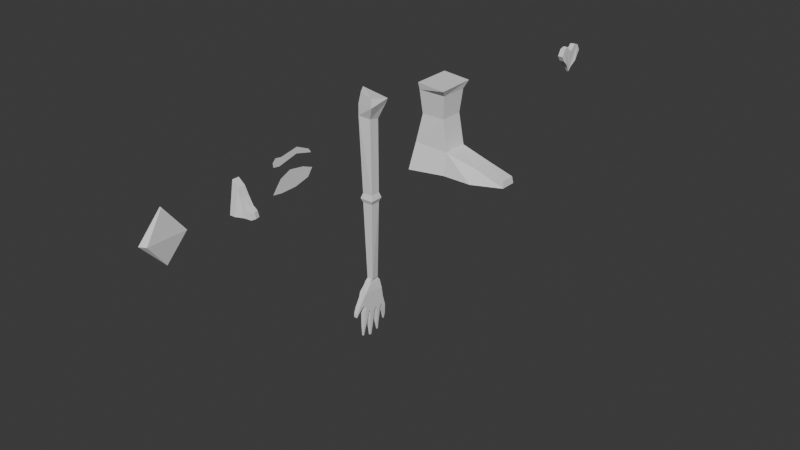 # Source: portrait.blend  (saved by Blender 4.3.34; exported with 4.5.12 LTS)
import bpy
from mathutils import Matrix  # noqa: F401  (used for matrix-valued properties, if any)

bpy.ops.wm.read_factory_settings(use_empty=True)
scene = bpy.context.scene
scene.name = 'Scene'

# ---- collections
col_collection = bpy.data.collections.new('Collection'); scene.collection.children.link(col_collection)

# ---- materials (node trees are filled in below, after node groups)
mat_material = bpy.data.materials.new('Material')
mat_material.alpha_threshold = 0.0
mat_material.roughness = 0.5
mat_material.line_color = (0.0, 0.0, 0.0, 1.0)

# ---- material node trees
mat_material.use_nodes = True; mat_material.node_tree.nodes.clear()
_N = mat_material.node_tree.nodes; _L = mat_material.node_tree.links
n0 = _N.new('ShaderNodeOutputMaterial'); n0.name = 'Material Output'; n0.location = (300, 300)
n1 = _N.new('ShaderNodeBsdfPrincipled'); n1.name = 'Principled BSDF'; n1.location = (10, 300)
n1.inputs[3].default_value = 1.45
_L.new(n1.outputs[0], n0.inputs[0])
n0.is_active_output = True

# ---- world
world_world = bpy.data.worlds.new('World'); scene.world = world_world
world_world.use_nodes = True; world_world.node_tree.nodes.clear()
_N = world_world.node_tree.nodes; _L = world_world.node_tree.links
n0 = _N.new('ShaderNodeOutputWorld'); n0.name = 'World Output'; n0.location = (300, 300)
n1 = _N.new('ShaderNodeBackground'); n1.name = 'Background'; n1.location = (10, 300)
n1.inputs[0].default_value = (0.05088, 0.05088, 0.05088, 1.0)
_L.new(n1.outputs[0], n0.inputs[0])
n0.is_active_output = True
world_world.color = (0.05088, 0.05088, 0.05088)
world_world.sun_shadow_jitter_overblur = 0.0

# ---- meshes
me_cube = bpy.data.meshes.new('Cube')
me_cube.from_pydata([(0.8508, 1.199, 1.199), (1.0, 0.9334, -0.9334), (1.0, -0.849, 0.849), (0.8514, -1.085, -1.085), (0.7488, 1.199, 1.199), (0.5996, 1.0, -1.0), (0.5996, -1.0, 1.0), (0.7482, -1.05, -1.05)], [], [(0, 4, 6, 2), (3, 2, 6, 7), (7, 6, 4, 5), (5, 1, 3, 7), (1, 0, 2, 3), (5, 4, 0, 1)])
_uv = me_cube.uv_layers.new(name='UVMap')
_uv.uv.foreach_set('vector', [0.625, 0.5, 0.875, 0.5, 0.875, 0.75, 0.625, 0.75, 0.375, 0.75, 0.625, 0.75, 0.625, 1.0, 0.375, 1.0, 0.375, 0.0, 0.625, 0.0, 0.625, 0.25, 0.375, 0.25, 0.125, 0.5, 0.375, 0.5, 0.375, 0.75, 0.125, 0.75, 0.375, 0.5, 0.625, 0.5, 0.625, 0.75, 0.375, 0.75, 0.375, 0.25, 0.625, 0.25, 0.625, 0.5, 0.375, 0.5])
me_cube.materials.append(mat_material)
me_cube.use_mirror_vertex_groups = False
me_cube.update()
me_cube_003 = bpy.data.meshes.new('Cube.003')
me_cube_003.from_pydata([(-0.2287, 0.5773, -0.9953), (-0.2335, 0.2281, 1.0), (1.121, 0.3009, -0.9953), (1.052, 0.2505, -0.6036), (-0.229, 0.0, -0.9953), (-0.2335, 0.0, 1.0), (1.183, 0.0, -1.001), (1.108, 0.0, -0.6135), (0.6005, 0.3729, -0.9895), (0.1317, 0.5631, -0.9962), (0.1698, 0.2664, 0.6188), (0.3908, 0.3048, 0.07417), (0.1698, 0.0, 0.6188), (0.3908, 0.0, 0.07417), (0.5994, 0.0, -0.9953), (0.1908, 0.0, -0.9953), (0.7091, 0.2939, -0.4419), (0.7371, 0.0, -0.4469), (0.8579, 0.3256, -0.9896), (0.8911, 0.0, -0.9981)], [], [(4, 5, 1, 0), (18, 16, 3, 2), (10, 1, 5, 12), (18, 2, 6, 19), (2, 3, 7, 6), (0, 9, 15, 4), (9, 8, 14, 15), (16, 11, 13, 17), (11, 10, 12, 13), (0, 1, 10, 9), (9, 10, 11, 8), (3, 16, 17, 7), (8, 18, 19, 14), (8, 11, 16, 18)])
_uv = me_cube_003.uv_layers.new(name='UVMap')
_uv.uv.foreach_set('vector', [0.375, 0.125, 0.625, 0.125, 0.625, 0.25, 0.375, 0.25, 0.375, 0.4583, 0.625, 0.4583, 0.625, 0.5, 0.375, 0.5, 0.7917, 0.5, 0.875, 0.5, 0.875, 0.625, 0.7917, 0.625, 0.3333, 0.5, 0.375, 0.5, 0.375, 0.625, 0.3333, 0.625, 0.375, 0.5, 0.625, 0.5, 0.625, 0.625, 0.375, 0.625, 0.125, 0.5, 0.2083, 0.5, 0.2083, 0.625, 0.125, 0.625, 0.2083, 0.5, 0.2917, 0.5, 0.2917, 0.625, 0.2083, 0.625, 0.6667, 0.5, 0.7083, 0.5, 0.7083, 0.625, 0.6667, 0.625, 0.7083, 0.5, 0.7917, 0.5, 0.7917, 0.625, 0.7083, 0.625, 0.375, 0.25, 0.625, 0.25, 0.625, 0.3333, 0.375, 0.3333, 0.375, 0.3333, 0.625, 0.3333, 0.625, 0.4167, 0.375, 0.4167, 0.625, 0.5, 0.6667, 0.5, 0.6667, 0.625, 0.625, 0.625, 0.2917, 0.5, 0.3333, 0.5, 0.3333, 0.625, 0.2917, 0.625, 0.375, 0.4167, 0.625, 0.4167, 0.625, 0.4583, 0.375, 0.4583])
me_cube_003.update()
me_plane = bpy.data.meshes.new('Plane')
me_plane.from_pydata([(0.1566, -1.19, 0.1566), (0.9544, -1.835, 0.1566), (0.297, 1.315, 0.1566), (0.7812, 0.9616, 0.1566), (0.004695, 0.5703, 0.1566), (-0.1525, -0.4424, 0.1566), (1.053, -1.166, 0.1566), (1.033, -0.05931, 0.1566), (0.5091, -1.489, 0.1566), (0.4464, 1.196, 0.1566), (0.1707, -0.6354, 0.1566), (0.2627, 0.3452, 0.1566)], [], [(11, 7, 3, 9), (8, 1, 6, 10), (10, 6, 7, 11), (5, 10, 11, 4), (0, 8, 10, 5), (4, 11, 9, 2)])
_uv = me_plane.uv_layers.new(name='UVMap')
_uv.uv.foreach_set('vector', [0.3859, 0.6667, 1.0, 0.6667, 1.0, 1.0, 0.5, 1.0, 0.5, 0.0, 1.0, 0.0, 1.0, 0.3333, 0.3441, 0.3333, 0.3441, 0.3333, 1.0, 0.3333, 1.0, 0.6667, 0.3859, 0.6667, 0.0, 0.3333, 0.3441, 0.3333, 0.3859, 0.6667, 0.0, 0.6667, 0.0, 0.0, 0.5, 0.0, 0.3441, 0.3333, 0.0, 0.3333, 0.0, 0.6667, 0.3859, 0.6667, 0.5, 1.0, 0.0, 1.0])
me_plane.update()
me_cube_004 = bpy.data.meshes.new('Cube.004')
me_cube_004.from_pydata([(-0.03413, -0.3914, -3.954), (-0.07265, -0.3979, 1.108), (-0.5389, 0.08419, -3.954), (-0.737, 0.08583, 1.212), (0.4415, 0.1133, -3.954), (0.4415, 0.1133, 0.9818), (-0.06325, 0.5889, -3.954), (-0.06325, 0.5889, 1.468), (-0.04688, -0.1924, -10.04), (-0.3415, 0.09515, -10.04), (0.3296, 0.309, -10.08), (0.03494, 0.5966, -10.08), (0.6027, 0.1181, -4.314), (-0.06804, 0.7502, -4.314), (-0.02934, -0.5527, -4.314), (-0.7001, 0.0794, -4.314), (0.4415, 0.1133, -4.602), (-0.03413, -0.3914, -4.602), (-0.06325, 0.5889, -4.602), (-0.5389, 0.08419, -4.602), (-0.01897, -0.9018, 1.998), (-0.7161, 0.3266, 1.889), (0.9518, 0.1285, 1.998), (-0.003864, 0.9216, 1.71), (-0.006672, -0.6511, 2.509), (-0.5604, 0.3747, 2.596), (1.025, 0.02822, 2.28), (-0.3821, 1.231, 2.637), (-0.2274, -0.3171, -10.39), (-0.4979, -0.6468, -11.69), (0.4628, 0.4133, -10.39), (0.664, 0.4541, -11.67), (-0.7266, -0.6583, -13.98), (0.741, 0.7742, -13.54), (-0.5485, -0.6948, -12.13), (0.8126, 0.5949, -12.42), (-0.6629, -0.5942, -13.98), (-0.3469, -0.5038, -12.39), (-0.2544, -0.2498, -14.19), (-0.2099, -0.3739, -12.39), (-0.2996, -0.459, -12.15), (-0.1649, -0.1596, -14.19), (0.2439, 0.273, -14.09), (0.06046, -0.1178, -12.39), (0.2496, 0.06144, -12.41), (0.1767, -0.007628, -12.15), (0.3059, 0.3354, -14.09), (0.6878, 0.7206, -13.54), (0.4416, 0.2434, -12.42), (0.6424, 0.4336, -12.43), (0.5453, 0.3416, -12.16), (-0.824, -0.9308, -11.4), (-0.752, -0.8625, -11.74), (-0.9547, -1.041, -11.67), (-0.9029, -0.9916, -11.92), (-1.107, -1.14, -12.05), (-1.138, -1.146, -12.31), (-0.6632, -0.8035, -11.1), (-0.6421, -0.7835, -11.67), (-0.512, -0.6603, -10.83), (0.5887, 0.3828, -10.99), (-0.5602, -0.04255, -10.41), (-0.773, -0.3565, -11.69), (0.1723, 0.6516, -10.41), (0.3889, 0.7445, -11.67), (-0.7901, -0.5817, -13.98), (0.6878, 0.8385, -13.54), (-0.8236, -0.4044, -12.13), (0.5374, 0.8852, -12.42), (-0.7264, -0.5176, -13.98), (-0.6221, -0.2135, -12.39), (-0.3269, -0.1624, -14.19), (-0.485, -0.08359, -12.39), (-0.5747, -0.1686, -12.15), (-0.2374, -0.07223, -14.19), (0.1902, 0.3378, -14.09), (-0.2147, 0.1726, -12.39), (-0.02553, 0.3518, -12.41), (-0.09842, 0.2827, -12.15), (0.2522, 0.4002, -14.09), (0.6345, 0.7848, -13.54), (0.1665, 0.5338, -12.42), (0.3672, 0.724, -12.43), (0.2701, 0.632, -12.16), (-1.074, -0.6669, -11.4), (-1.002, -0.5986, -11.74), (-1.191, -0.7915, -11.67), (-1.139, -0.7424, -11.92), (-1.298, -0.9378, -12.05), (-1.306, -0.9686, -12.31), (-0.9383, -0.5131, -11.1), (-0.9173, -0.4932, -11.67), (-0.8594, -0.2659, -10.86), (0.2413, 0.7771, -11.02), (-0.1841, -0.1977, -10.21), (0.3425, 0.3597, -10.21), (-0.474, 0.03375, -10.21), (0.08497, 0.5634, -10.21), (-0.5941, -0.6956, -12.75), (-0.6612, -0.6875, -13.36), (-0.5652, -0.5966, -13.43), (-0.4378, -0.5475, -12.92), (-0.8268, -0.45, -12.75), (-0.8257, -0.5139, -13.36), (-0.7298, -0.423, -13.43), (-0.6706, -0.3019, -12.92), (-0.2142, -0.3425, -12.99), (-0.2141, -0.2796, -13.59), (-0.08373, -0.1561, -13.59), (-0.003155, -0.1426, -12.99), (-0.4538, -0.08956, -12.99), (-0.3896, -0.09441, -13.59), (-0.2592, 0.02908, -13.59), (-0.2428, 0.1104, -12.99), (0.2595, 0.1209, -12.97), (0.2437, 0.1787, -13.53), (0.3391, 0.2691, -13.53), (0.4088, 0.2624, -12.98), (0.03434, 0.3585, -12.97), (0.08706, 0.344, -13.53), (0.1825, 0.4344, -13.53), (0.1837, 0.5, -12.98), (0.8088, 0.7073, -13.15), (0.8056, 0.6387, -12.79), (0.6739, 0.5139, -12.8), (0.7257, 0.6285, -13.16), (0.6535, 0.8712, -13.15), (0.5808, 0.876, -12.79), (0.4491, 0.7511, -12.8), (0.5703, 0.7924, -13.16)], [], [(0, 1, 3, 2), (2, 3, 7, 6), (6, 7, 5, 4), (4, 5, 1, 0), (18, 16, 10, 11), (7, 3, 21, 23), (9, 11, 10, 8), (16, 17, 8, 10), (19, 18, 11, 9), (17, 19, 9, 8), (0, 2, 15, 14), (2, 6, 13, 15), (4, 0, 14, 12), (6, 4, 12, 13), (14, 15, 19, 17), (15, 13, 18, 19), (12, 14, 17, 16), (13, 12, 16, 18), (22, 23, 27, 26), (5, 7, 23, 22), (3, 1, 20, 21), (1, 5, 22, 20), (27, 25, 24, 26), (21, 20, 24, 25), (20, 22, 26, 24), (23, 21, 25, 27), (59, 29, 31, 60), (122, 125, 47, 33), (31, 29, 34, 37, 40, 39, 43, 45, 44, 48, 50, 49, 35), (101, 37, 34, 98), (109, 43, 39, 106), (58, 57, 51, 52), (117, 48, 44, 114), (52, 51, 53, 54), (54, 53, 55, 56), (29, 59, 57, 58), (28, 59, 60, 30), (92, 93, 64, 62), (126, 66, 80, 129), (64, 68, 82, 83, 81, 77, 78, 76, 72, 73, 70, 67, 62), (105, 102, 67, 70), (113, 110, 72, 76), (91, 85, 84, 90), (121, 118, 77, 81), (85, 87, 86, 84), (87, 89, 88, 86), (62, 91, 90, 92), (61, 63, 93, 92), (28, 30, 95, 94), (30, 60, 93, 63), (33, 47, 80, 66), (98, 34, 67, 102), (31, 35, 68, 64), (34, 29, 62, 67), (122, 33, 66, 126), (36, 32, 65, 69), (100, 36, 69, 104), (40, 37, 70, 73), (41, 38, 71, 74), (106, 39, 72, 110), (39, 40, 73, 72), (51, 57, 90, 84), (108, 41, 74, 112), (114, 44, 77, 118), (45, 43, 76, 78), (44, 45, 78, 77), (46, 42, 75, 79), (116, 46, 79, 120), (124, 49, 82, 128), (50, 48, 81, 83), (49, 50, 83, 82), (52, 54, 87, 85), (53, 51, 84, 86), (56, 55, 88, 89), (54, 56, 89, 87), (55, 53, 86, 88), (58, 52, 85, 91), (59, 28, 61, 92), (60, 31, 64, 93), (57, 59, 92, 90), (29, 58, 91, 62), (94, 95, 97, 96), (30, 63, 97, 95), (61, 28, 94, 96), (63, 61, 96, 97), (94, 8, 10, 95), (95, 10, 11, 97), (9, 96, 94, 8), (11, 97, 96, 9), (37, 101, 105, 70), (101, 100, 104, 105), (32, 99, 103, 65), (99, 98, 102, 103), (69, 65, 103, 104), (104, 103, 102, 105), (36, 100, 99, 32), (100, 101, 98, 99), (43, 109, 113, 76), (109, 108, 112, 113), (38, 107, 111, 71), (107, 106, 110, 111), (74, 71, 111, 112), (112, 111, 110, 113), (41, 108, 107, 38), (108, 109, 106, 107), (48, 117, 121, 81), (117, 116, 120, 121), (42, 115, 119, 75), (115, 114, 118, 119), (79, 75, 119, 120), (120, 119, 118, 121), (46, 116, 115, 42), (116, 117, 114, 115), (47, 125, 129, 80), (125, 124, 128, 129), (35, 123, 127, 68), (123, 122, 126, 127), (68, 127, 128, 82), (127, 126, 129, 128), (35, 49, 124, 123), (123, 124, 125, 122)])
_uv = me_cube_004.uv_layers.new(name='UVMap')
_uv.uv.foreach_set('vector', [0.375, 0.0, 0.625, 0.0, 0.625, 0.25, 0.375, 0.25, 0.375, 0.25, 0.625, 0.25, 0.625, 0.5, 0.375, 0.5, 0.375, 0.5, 0.625, 0.5, 0.625, 0.75, 0.375, 0.75, 0.375, 0.75, 0.625, 0.75, 0.625, 1.0, 0.375, 1.0, 0.375, 0.5, 0.375, 0.75, 0.375, 0.75, 0.375, 0.5, 0.625, 0.5, 0.625, 0.25, 0.625, 0.25, 0.625, 0.5, 0.125, 0.5, 0.375, 0.5, 0.375, 0.75, 0.125, 0.75, 0.375, 0.75, 0.375, 1.0, 0.375, 1.0, 0.375, 0.75, 0.375, 0.25, 0.375, 0.5, 0.375, 0.5, 0.375, 0.25, 0.375, 0.0, 0.375, 0.25, 0.375, 0.25, 0.375, 0.0, 0.375, 0.0, 0.375, 0.25, 0.375, 0.25, 0.375, 0.0, 0.375, 0.25, 0.375, 0.5, 0.375, 0.5, 0.375, 0.25, 0.375, 0.75, 0.375, 1.0, 0.375, 1.0, 0.375, 0.75, 0.375, 0.5, 0.375, 0.75, 0.375, 0.75, 0.375, 0.5, 0.375, 0.0, 0.375, 0.25, 0.375, 0.25, 0.375, 0.0, 0.375, 0.25, 0.375, 0.5, 0.375, 0.5, 0.375, 0.25, 0.375, 0.75, 0.375, 1.0, 0.375, 1.0, 0.375, 0.75, 0.375, 0.5, 0.375, 0.75, 0.375, 0.75, 0.375, 0.5, 0.625, 0.75, 0.625, 0.5, 0.625, 0.5, 0.625, 0.75, 0.625, 0.75, 0.625, 0.5, 0.625, 0.5, 0.625, 0.75, 0.625, 0.25, 0.625, 0.0, 0.625, 0.0, 0.625, 0.25, 0.625, 1.0, 0.625, 0.75, 0.625, 0.75, 0.625, 1.0, 0.625, 0.5, 0.875, 0.5, 0.875, 0.75, 0.625, 0.75, 0.625, 0.25, 0.625, 0.0, 0.625, 0.0, 0.625, 0.25, 0.625, 1.0, 0.625, 0.75, 0.625, 0.75, 0.625, 1.0, 0.625, 0.5, 0.625, 0.25, 0.625, 0.25, 0.625, 0.5, 0.5172, 0.0, 1.0, 0.0, 1.0, 1.0, 0.5172, 1.0, 1.0, 1.0, 1.0, 0.7696, 1.0, 0.776, 1.0, 1.0, 1.0, 1.0, 1.0, 0.0, 1.0, 0.0, 1.0, 0.1366, 1.0, 0.2007, 1.0, 0.2775, 1.0, 0.395, 1.0, 0.4526, 1.0, 0.523, 1.0, 0.6383, 1.0, 0.7023, 1.0, 0.7567, 1.0, 1.0, 1.0, 0.1377, 1.0, 0.1366, 1.0, 0.0, 1.0, 0.0, 1.0, 0.3971, 1.0, 0.395, 1.0, 0.2775, 1.0, 0.2785, 1.0, 0.0, 1.0, 0.0, 1.0, 0.0, 1.0, 0.0, 1.0, 0.6372, 1.0, 0.6383, 1.0, 0.523, 1.0, 0.5198, 1.0, 0.0, 1.0, 0.0, 1.0, 0.0, 1.0, 0.0, 1.0, 0.0, 1.0, 0.0, 1.0, 0.0, 1.0, 0.0, 1.0, 0.0, 0.5172, 0.0, 1.0, 0.0, 1.0, 0.0, 0.0, 0.0, 0.5172, 0.0, 0.5172, 1.0, 0.0, 1.0, 0.5172, 0.0, 0.5172, 1.0, 1.0, 1.0, 1.0, 0.0, 1.0, 1.0, 1.0, 1.0, 1.0, 0.776, 1.0, 0.7696, 1.0, 1.0, 1.0, 1.0, 1.0, 0.7567, 1.0, 0.7023, 1.0, 0.6383, 1.0, 0.523, 1.0, 0.4526, 1.0, 0.395, 1.0, 0.2775, 1.0, 0.2007, 1.0, 0.1366, 1.0, 0.0, 1.0, 0.0, 1.0, 0.1377, 1.0, 0.0, 1.0, 0.0, 1.0, 0.1366, 1.0, 0.3971, 1.0, 0.2785, 1.0, 0.2775, 1.0, 0.395, 1.0, 0.0, 1.0, 0.0, 1.0, 0.0, 1.0, 0.0, 1.0, 0.6372, 1.0, 0.5198, 1.0, 0.523, 1.0, 0.6383, 1.0, 0.0, 1.0, 0.0, 1.0, 0.0, 1.0, 0.0, 1.0, 0.0, 1.0, 0.0, 1.0, 0.0, 1.0, 0.0, 1.0, 0.0, 1.0, 0.0, 1.0, 0.0, 0.5172, 0.0, 0.0, 0.0, 0.0, 1.0, 0.5172, 1.0, 0.5172, 0.0, 0.0, 0.0, 0.0, 1.0, 0.0, 1.0, 0.0, 0.0, 0.0, 1.0, 0.5172, 1.0, 0.5172, 1.0, 0.0, 1.0, 1.0, 1.0, 1.0, 0.776, 1.0, 0.776, 1.0, 1.0, 1.0, 0.0, 1.0, 0.0, 1.0, 0.0, 1.0, 0.0, 1.0, 1.0, 1.0, 1.0, 1.0, 1.0, 1.0, 1.0, 1.0, 0.0, 1.0, 0.0, 1.0, 0.0, 1.0, 0.0, 1.0, 1.0, 1.0, 1.0, 1.0, 1.0, 1.0, 1.0, 1.0, 0.1398, 1.0, 0.0, 1.0, 0.0, 1.0, 0.1398, 1.0, 0.1387, 1.0, 0.1398, 1.0, 0.1398, 1.0, 0.1387, 1.0, 0.2007, 1.0, 0.1366, 1.0, 0.1366, 1.0, 0.2007, 1.0, 0.4014, 1.0, 0.2807, 1.0, 0.2807, 1.0, 0.4014, 1.0, 0.2785, 1.0, 0.2775, 1.0, 0.2775, 1.0, 0.2785, 1.0, 0.2775, 1.0, 0.2007, 1.0, 0.2007, 1.0, 0.2775, 1.0, 0.0, 1.0, 0.0, 1.0, 0.0, 1.0, 0.0, 1.0, 0.3992, 1.0, 0.4014, 1.0, 0.4014, 1.0, 0.3992, 1.0, 0.5198, 1.0, 0.523, 1.0, 0.523, 1.0, 0.5198, 1.0, 0.4526, 1.0, 0.395, 1.0, 0.395, 1.0, 0.4526, 1.0, 0.523, 1.0, 0.4526, 1.0, 0.4526, 1.0, 0.523, 1.0, 0.6351, 1.0, 0.5134, 1.0, 0.5134, 1.0, 0.6351, 1.0, 0.6362, 1.0, 0.6351, 1.0, 0.6351, 1.0, 0.6362, 1.0, 0.7632, 1.0, 0.7567, 1.0, 0.7567, 1.0, 0.7632, 1.0, 0.7023, 1.0, 0.6383, 1.0, 0.6383, 1.0, 0.7023, 1.0, 0.7567, 1.0, 0.7023, 1.0, 0.7023, 1.0, 0.7567, 1.0, 0.0, 1.0, 0.0, 1.0, 0.0, 1.0, 0.0, 1.0, 0.0, 1.0, 0.0, 1.0, 0.0, 1.0, 0.0, 1.0, 0.0, 1.0, 0.0, 1.0, 0.0, 1.0, 0.0, 1.0, 0.0, 1.0, 0.0, 1.0, 0.0, 1.0, 0.0, 1.0, 0.0, 1.0, 0.0, 1.0, 0.0, 1.0, 0.0, 1.0, 0.0, 1.0, 0.0, 1.0, 0.0, 1.0, 0.0, 0.5172, 0.0, 0.0, 0.0, 0.0, 0.0, 0.5172, 0.0, 0.5172, 1.0, 1.0, 1.0, 1.0, 1.0, 0.5172, 1.0, 1.0, 0.0, 0.5172, 0.0, 0.5172, 0.0, 1.0, 0.0, 1.0, 0.0, 1.0, 0.0, 1.0, 0.0, 1.0, 0.0, 0.0, 0.0, 0.0, 1.0, 0.0, 1.0, 0.0, 0.0, 0.0, 1.0, 0.0, 1.0, 0.0, 1.0, 0.0, 1.0, 0.0, 0.0, 0.0, 0.0, 0.0, 0.0, 0.0, 0.0, 0.0, 1.0, 0.0, 0.0, 0.0, 0.0, 0.0, 1.0, 0.0, 0.0, 0.0, 0.0, 0.375, 0.75, 0.0, 0.0, 0.0, 0.0, 0.0, 0.0, 0.0, 0.0, 0.0, 0.0, 0.0, 0.0, 0.0, 0.0, 0.0, 0.0, 0.0, 0.0, 0.0, 0.0, 0.0, 0.0, 0.0, 0.0, 0.0, 0.0, 1.0, 0.1366, 1.0, 0.1377, 1.0, 0.1377, 1.0, 0.1366, 1.0, 0.1377, 1.0, 0.1387, 1.0, 0.1387, 1.0, 0.1377, 1.0, 0.0, 1.0, 0.0, 1.0, 0.0, 1.0, 0.0, 1.0, 0.0, 1.0, 0.0, 1.0, 0.0, 1.0, 0.0, 1.0, 0.1398, 1.0, 0.0, 1.0, 0.0, 1.0, 0.1387, 1.0, 0.1387, 1.0, 0.0, 1.0, 0.0, 1.0, 0.1377, 1.0, 0.1398, 1.0, 0.1387, 1.0, 0.0, 1.0, 0.0, 1.0, 0.1387, 1.0, 0.1377, 1.0, 0.0, 1.0, 0.0, 1.0, 0.395, 1.0, 0.3971, 1.0, 0.3971, 1.0, 0.395, 1.0, 0.3971, 1.0, 0.3992, 1.0, 0.3992, 1.0, 0.3971, 1.0, 0.2807, 1.0, 0.2796, 1.0, 0.2796, 1.0, 0.2807, 1.0, 0.2796, 1.0, 0.2785, 1.0, 0.2785, 1.0, 0.2796, 1.0, 0.4014, 1.0, 0.2807, 1.0, 0.2796, 1.0, 0.3992, 1.0, 0.3992, 1.0, 0.2796, 1.0, 0.2785, 1.0, 0.3971, 1.0, 0.4014, 1.0, 0.3992, 1.0, 0.2796, 1.0, 0.2807, 1.0, 0.3992, 1.0, 0.3971, 1.0, 0.2785, 1.0, 0.2796, 1.0, 0.6383, 1.0, 0.6372, 1.0, 0.6372, 1.0, 0.6383, 1.0, 0.6372, 1.0, 0.6362, 1.0, 0.6362, 1.0, 0.6372, 1.0, 0.5134, 1.0, 0.5166, 1.0, 0.5166, 1.0, 0.5134, 1.0, 0.5166, 1.0, 0.5198, 1.0, 0.5198, 1.0, 0.5166, 1.0, 0.6351, 1.0, 0.5134, 1.0, 0.5166, 1.0, 0.6362, 1.0, 0.6362, 1.0, 0.5166, 1.0, 0.5198, 1.0, 0.6372, 1.0, 0.6351, 1.0, 0.6362, 1.0, 0.5166, 1.0, 0.5134, 1.0, 0.6362, 1.0, 0.6372, 1.0, 0.5198, 1.0, 0.5166, 1.0, 0.776, 1.0, 0.7696, 1.0, 0.7696, 1.0, 0.776, 1.0, 0.7696, 1.0, 0.7632, 1.0, 0.7632, 1.0, 0.7696, 1.0, 1.0, 1.0, 1.0, 1.0, 1.0, 1.0, 1.0, 1.0, 1.0, 1.0, 1.0, 1.0, 1.0, 1.0, 1.0, 1.0, 1.0, 1.0, 1.0, 1.0, 0.7632, 1.0, 0.7567, 1.0, 1.0, 1.0, 1.0, 1.0, 0.7696, 1.0, 0.7632, 1.0, 1.0, 1.0, 0.7567, 1.0, 0.7632, 1.0, 1.0, 1.0, 1.0, 1.0, 0.7632, 1.0, 0.7696, 1.0, 1.0])
me_cube_004.update()
me_plane_001 = bpy.data.meshes.new('Plane.001')
me_plane_001.from_pydata([(0.8877, -1.74, 0.1908), (0.6139, -1.773, 0.1908), (0.936, 1.232, 0.1908), (0.9605, -1.283, 0.1908), (0.6336, 0.07428, 0.1908), (0.3864, -1.553, 0.1908), (0.6646, 1.057, 0.1908), (0.4571, -1.11, 0.1908), (0.2435, 0.1292, 0.1908)], [], [(8, 4, 2, 6), (5, 3, 7), (7, 3, 4, 8), (5, 1, 0, 3)])
_uv = me_plane_001.uv_layers.new(name='UVMap')
_uv.uv.foreach_set('vector', [0.3859, 0.6667, 1.0, 0.6667, 1.0, 1.0, 0.5, 1.0, 0.0, 0.0, 1.0, 0.3333, 0.3441, 0.3333, 0.3441, 0.3333, 1.0, 0.3333, 1.0, 0.6667, 0.3859, 0.6667, 0.0, 0.0, 0.0, 0.0, 0.0, 0.0, 1.0, 0.3333])
me_plane_001.update()
me_cube_005 = bpy.data.meshes.new('Cube.005')
me_cube_005.from_pydata([(-0.8439, -0.8439, -1.0), (-1.0, -1.0, 0.6535), (-0.8439, 0.8439, -1.0), (-1.0, 1.0, 0.6535), (0.8439, -0.8439, -1.0), (1.0, -1.0, 0.6535), (0.8439, 0.8439, -1.0), (1.0, 1.0, 0.6535), (-1.095, -1.042, 1.144), (-1.16, 1.8, 1.144), (1.26, -1.465, 1.144), (1.138, 1.41, 1.144), (-1.277, -1.747, -4.791), (-1.265, 1.788, -4.755), (1.299, -1.311, -4.673), (1.299, 1.299, -4.684), (1.215, 0.9036, -3.183), (-1.15, 1.15, -2.961), (-1.15, -1.15, -2.961), (1.191, -0.9016, -3.211), (5.49, -0.5698, -4.596), (5.49, 0.5698, -4.596), (5.425, 0.5042, -4.128), (5.425, -0.5042, -4.128), (3.344, 0.7464, -3.709), (3.401, 1.296, -4.684), (3.401, -1.296, -4.684), (3.269, -0.5865, -3.829)], [], [(0, 1, 3, 2), (2, 3, 7, 6), (6, 7, 5, 4), (4, 5, 1, 0), (17, 16, 15, 13), (3, 1, 8, 9), (11, 9, 8, 10), (1, 5, 10, 8), (7, 3, 9, 11), (5, 7, 11, 10), (13, 15, 14, 12), (18, 17, 13, 12), (25, 24, 22, 21), (19, 18, 12, 14), (4, 0, 18, 19), (6, 4, 19, 16), (0, 2, 17, 18), (2, 6, 16, 17), (22, 23, 20, 21), (26, 25, 21, 20), (24, 27, 23, 22), (27, 26, 20, 23), (19, 14, 26, 27), (16, 19, 27, 24), (14, 15, 25, 26), (15, 16, 24, 25)])
_uv = me_cube_005.uv_layers.new(name='UVMap')
_uv.uv.foreach_set('vector', [0.375, 0.0, 0.625, 0.0, 0.625, 0.25, 0.375, 0.25, 0.375, 0.25, 0.625, 0.25, 0.625, 0.5, 0.375, 0.5, 0.375, 0.5, 0.625, 0.5, 0.625, 0.75, 0.375, 0.75, 0.375, 0.75, 0.625, 0.75, 0.625, 1.0, 0.375, 1.0, 0.375, 0.25, 0.375, 0.5, 0.375, 0.5, 0.375, 0.25, 0.625, 0.25, 0.625, 0.0, 0.625, 0.0, 0.625, 0.25, 0.625, 0.5, 0.875, 0.5, 0.875, 0.75, 0.625, 0.75, 0.625, 1.0, 0.625, 0.75, 0.625, 0.75, 0.625, 1.0, 0.625, 0.5, 0.625, 0.25, 0.625, 0.25, 0.625, 0.5, 0.625, 0.75, 0.625, 0.5, 0.625, 0.5, 0.625, 0.75, 0.125, 0.5, 0.375, 0.5, 0.375, 0.75, 0.125, 0.75, 0.375, 0.0, 0.375, 0.25, 0.375, 0.25, 0.375, 0.0, 0.375, 0.5, 0.375, 0.5, 0.375, 0.5, 0.375, 0.5, 0.375, 0.75, 0.375, 1.0, 0.375, 1.0, 0.375, 0.75, 0.375, 0.75, 0.375, 1.0, 0.375, 1.0, 0.375, 0.75, 0.375, 0.5, 0.375, 0.75, 0.375, 0.75, 0.375, 0.5, 0.375, 0.0, 0.375, 0.25, 0.375, 0.25, 0.375, 0.0, 0.375, 0.25, 0.375, 0.5, 0.375, 0.5, 0.375, 0.25, 0.375, 0.5, 0.375, 0.75, 0.375, 0.75, 0.375, 0.5, 0.375, 0.75, 0.375, 0.5, 0.375, 0.5, 0.375, 0.75, 0.375, 0.5, 0.375, 0.75, 0.375, 0.75, 0.375, 0.5, 0.375, 0.75, 0.375, 0.75, 0.375, 0.75, 0.375, 0.75, 0.375, 0.75, 0.375, 0.75, 0.375, 0.75, 0.375, 0.75, 0.375, 0.5, 0.375, 0.75, 0.375, 0.75, 0.375, 0.5, 0.375, 0.75, 0.375, 0.5, 0.375, 0.5, 0.375, 0.75, 0.375, 0.5, 0.375, 0.5, 0.375, 0.5, 0.375, 0.5])
me_cube_005.update()
me_cube_006 = bpy.data.meshes.new('Cube.006')
me_cube_006.from_pydata([(0.6532, -0.8541, -0.02177), (0.6532, -1.094, 0.365), (0.9379, -0.2168, -0.6739), (0.6532, -0.4485, 0.9185), (1.0, -0.8541, -0.02177), (1.0, -1.094, 0.365), (1.0, -0.4485, 0.9185), (0.7153, -0.2168, -0.6739), (0.7607, 0.0, -1.0), (0.6532, 0.0, 0.5109), (0.8926, 0.0, -1.0), (1.0, 0.0, 0.5109), (0.6146, -0.587, -0.2792), (1.039, -0.587, -0.2792), (0.6532, -0.8272, 0.8219), (1.0, -0.8272, 0.8219), (0.8637, -0.2168, -0.6739), (0.7895, -0.2168, -0.6739), (0.7688, -0.8541, -0.02177), (0.8844, -0.8541, -0.02177), (0.8844, -1.094, 0.365), (0.7688, -1.094, 0.365), (0.7688, -0.4485, 0.9185), (0.8844, -0.4485, 0.9185), (0.7688, 0.0, 0.5109), (0.8844, 0.0, 0.5109), (0.8486, 0.0, -1.0), (0.8046, 0.0, -1.0), (0.7688, -0.8272, 0.8219), (0.8844, -0.8272, 0.8219), (0.8973, -0.587, -0.2792), (0.7559, -0.587, -0.2792)], [], [(10, 11, 6, 2), (0, 1, 14, 12), (13, 15, 5, 4), (18, 21, 1, 0), (30, 13, 4, 19), (28, 14, 1, 21), (24, 9, 3, 22), (26, 10, 2, 16), (12, 14, 3, 7), (7, 3, 9, 8), (22, 3, 14, 28), (16, 2, 13, 30), (2, 6, 15, 13), (7, 17, 31, 12), (17, 16, 30, 31), (6, 23, 29, 15), (23, 22, 28, 29), (8, 27, 17, 7), (27, 26, 16, 17), (11, 25, 23, 6), (25, 24, 22, 23), (15, 29, 20, 5), (29, 28, 21, 20), (12, 31, 18, 0), (31, 30, 19, 18), (4, 5, 20, 19), (19, 20, 21, 18)])
_uv = me_cube_006.uv_layers.new(name='UVMap')
_uv.uv.foreach_set('vector', [0.375, 0.625, 0.625, 0.625, 0.625, 0.6875, 0.375, 0.6875, 0.375, 0.0, 0.625, 0.0, 0.625, 0.03125, 0.375, 0.03125, 0.375, 0.7188, 0.625, 0.7188, 0.625, 0.75, 0.375, 0.75, 0.375, 0.9167, 0.625, 0.9167, 0.625, 1.0, 0.375, 1.0, 0.2917, 0.7188, 0.375, 0.7188, 0.375, 0.75, 0.2917, 0.75, 0.7917, 0.7188, 0.875, 0.7188, 0.875, 0.75, 0.7917, 0.75, 0.7917, 0.625, 0.875, 0.625, 0.875, 0.6875, 0.7917, 0.6875, 0.2917, 0.625, 0.375, 0.625, 0.375, 0.6875, 0.2917, 0.6875, 0.375, 0.03125, 0.625, 0.03125, 0.625, 0.0625, 0.375, 0.0625, 0.375, 0.0625, 0.625, 0.0625, 0.625, 0.125, 0.375, 0.125, 0.7917, 0.6875, 0.875, 0.6875, 0.875, 0.7188, 0.7917, 0.7188, 0.2917, 0.6875, 0.375, 0.6875, 0.375, 0.7188, 0.2917, 0.7188, 0.375, 0.6875, 0.625, 0.6875, 0.625, 0.7188, 0.375, 0.7188, 0.125, 0.6875, 0.2083, 0.6875, 0.2083, 0.7188, 0.125, 0.7188, 0.2083, 0.6875, 0.2917, 0.6875, 0.2917, 0.7188, 0.2083, 0.7188, 0.625, 0.6875, 0.7083, 0.6875, 0.7083, 0.7188, 0.625, 0.7188, 0.7083, 0.6875, 0.7917, 0.6875, 0.7917, 0.7188, 0.7083, 0.7188, 0.125, 0.625, 0.2083, 0.625, 0.2083, 0.6875, 0.125, 0.6875, 0.2083, 0.625, 0.2917, 0.625, 0.2917, 0.6875, 0.2083, 0.6875, 0.625, 0.625, 0.7083, 0.625, 0.7083, 0.6875, 0.625, 0.6875, 0.7083, 0.625, 0.7917, 0.625, 0.7917, 0.6875, 0.7083, 0.6875, 0.625, 0.7188, 0.7083, 0.7188, 0.7083, 0.75, 0.625, 0.75, 0.7083, 0.7188, 0.7917, 0.7188, 0.7917, 0.75, 0.7083, 0.75, 0.125, 0.7188, 0.2083, 0.7188, 0.2083, 0.75, 0.125, 0.75, 0.2083, 0.7188, 0.2917, 0.7188, 0.2917, 0.75, 0.2083, 0.75, 0.375, 0.75, 0.625, 0.75, 0.625, 0.8333, 0.375, 0.8333, 0.375, 0.8333, 0.625, 0.8333, 0.625, 0.9167, 0.375, 0.9167])
me_cube_006.update()

# ---- objects
ob_face = bpy.data.objects.new('Face', me_cube)
ob_nose = bpy.data.objects.new('Nose', me_cube_003)
ob_eye = bpy.data.objects.new('Eye', me_plane)
ob_arm = bpy.data.objects.new('Arm', me_cube_004)
ob_eye_brow = bpy.data.objects.new('Eye Brow', me_plane_001)
ob_boot = bpy.data.objects.new('Boot', me_cube_005)
ob_heart = bpy.data.objects.new('Heart', me_cube_006)

# ---- transforms, parenting, visibility, modifiers, constraints
ob_face.location = (0.0, 0.0, 0.0)
ob_face.rotation_euler = (0.7854, -0.0, 0.0)
ob_face.lock_rotations_4d = False
ob_face.empty_display_type = 'ARROWS'
ob_face.lineart.crease_threshold = 0.0
ob_nose.location = (-0.3868, 6.13, -0.3437)
_m = ob_nose.modifiers.new('Mirror', 'MIRROR')
_m.use_axis = (False, True, False)
_m.use_clip = True
ob_eye.location = (-0.6164, 10.48, -0.305)
ob_eye.rotation_euler = (-0.0, 1.571, 0.0)
ob_arm.location = (-0.6164, 17.12, -0.305)
ob_arm.rotation_euler = (0.0, -0.0, 0.7854)
ob_eye_brow.location = (-0.6164, 10.48, 1.3)
ob_eye_brow.rotation_euler = (-0.0, 1.571, 0.0)
ob_boot.location = (-0.6164, 24.03, -0.0004236)
ob_heart.location = (0.7715, 35.79, 0.1899)
_m = ob_heart.modifiers.new('Mirror', 'MIRROR')
_m.use_axis = (False, True, False)
_m.use_clip = True

# ---- collection membership
col_collection.objects.link(ob_face)
col_collection.objects.link(ob_nose)
col_collection.objects.link(ob_eye)
col_collection.objects.link(ob_arm)
col_collection.objects.link(ob_eye_brow)
col_collection.objects.link(ob_boot)
col_collection.objects.link(ob_heart)

# ---- scene / render settings (as saved in the file)
scene.frame_start = 1; scene.frame_end = 250; scene.frame_set(1)
scene.render.engine = 'BLENDER_EEVEE_NEXT'
bpy.context.view_layer.update()

# ---- added for rendering (the .blend has no active camera and no usable light): camera, sun
cam_auto = bpy.data.cameras.new('AutoCamera')
cam_auto.lens = 50.0
cam_auto.sensor_width = 36.0
cam_auto.clip_end = 1000.0
ob_auto_camera = bpy.data.objects.new('AutoCamera', cam_auto)
scene.collection.objects.link(ob_auto_camera)
ob_auto_camera.location = (40.6892, -29.7134, 25.4832)
ob_auto_camera.rotation_euler = (1.09748, -7.21219e-08, 0.694738)
scene.camera = ob_auto_camera
light_auto_sun = bpy.data.lights.new('AutoSun', 'SUN')
light_auto_sun.energy = 3.0
light_auto_sun.angle = 0.0523599
ob_auto_sun = bpy.data.objects.new('AutoSun', light_auto_sun)
scene.collection.objects.link(ob_auto_sun)
ob_auto_sun.rotation_euler = (0.872665, 0.174533, 0.523599)
bpy.context.view_layer.update()
